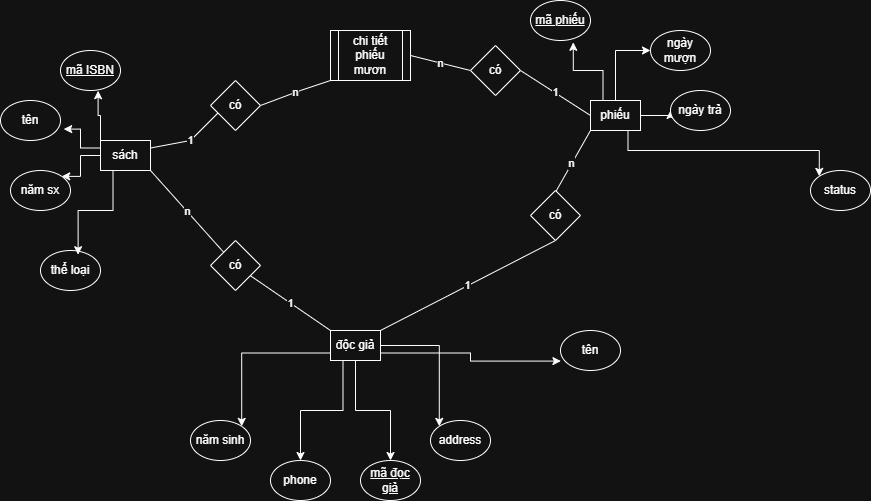

The diagram above was exported from draw.io. Its source (the exported page's mxGraphModel, read from the mxfile embedded in the PNG):
<mxGraphModel dx="1042" dy="562" grid="1" gridSize="10" guides="1" tooltips="1" connect="1" arrows="1" fold="1" page="1" pageScale="1" pageWidth="850" pageHeight="1100" math="0" shadow="0">
  <root>
    <mxCell id="0" />
    <mxCell id="1" parent="0" />
    <mxCell id="3Af0doC60ljI6D_sQCzl-18" edge="1" parent="1" source="3Af0doC60ljI6D_sQCzl-1" style="edgeStyle=orthogonalEdgeStyle;rounded=0;orthogonalLoop=1;jettySize=auto;html=1;exitX=0;exitY=0.75;exitDx=0;exitDy=0;entryX=1;entryY=0;entryDx=0;entryDy=0;" target="3Af0doC60ljI6D_sQCzl-14">
      <mxGeometry relative="1" as="geometry" />
    </mxCell>
    <mxCell id="3Af0doC60ljI6D_sQCzl-19" edge="1" parent="1" source="3Af0doC60ljI6D_sQCzl-1" style="edgeStyle=orthogonalEdgeStyle;rounded=0;orthogonalLoop=1;jettySize=auto;html=1;exitX=0.25;exitY=1;exitDx=0;exitDy=0;entryX=0.5;entryY=0;entryDx=0;entryDy=0;" target="3Af0doC60ljI6D_sQCzl-15">
      <mxGeometry relative="1" as="geometry" />
    </mxCell>
    <mxCell id="3Af0doC60ljI6D_sQCzl-20" edge="1" parent="1" source="3Af0doC60ljI6D_sQCzl-1" style="edgeStyle=orthogonalEdgeStyle;rounded=0;orthogonalLoop=1;jettySize=auto;html=1;exitX=0.5;exitY=1;exitDx=0;exitDy=0;" target="3Af0doC60ljI6D_sQCzl-12">
      <mxGeometry relative="1" as="geometry" />
    </mxCell>
    <mxCell id="3Af0doC60ljI6D_sQCzl-22" edge="1" parent="1" source="3Af0doC60ljI6D_sQCzl-1" style="edgeStyle=orthogonalEdgeStyle;rounded=0;orthogonalLoop=1;jettySize=auto;html=1;exitX=1;exitY=0.5;exitDx=0;exitDy=0;entryX=0;entryY=0;entryDx=0;entryDy=0;" target="3Af0doC60ljI6D_sQCzl-16">
      <mxGeometry relative="1" as="geometry" />
    </mxCell>
    <mxCell id="3Af0doC60ljI6D_sQCzl-1" parent="1" style="rounded=0;whiteSpace=wrap;html=1;" value="độc giả" vertex="1">
      <mxGeometry height="30" width="50" x="400" y="560" as="geometry" />
    </mxCell>
    <mxCell id="3Af0doC60ljI6D_sQCzl-10" edge="1" parent="1" source="3Af0doC60ljI6D_sQCzl-2" style="edgeStyle=orthogonalEdgeStyle;rounded=0;orthogonalLoop=1;jettySize=auto;html=1;exitX=0;exitY=0.5;exitDx=0;exitDy=0;entryX=1;entryY=0;entryDx=0;entryDy=0;" target="3Af0doC60ljI6D_sQCzl-6">
      <mxGeometry relative="1" as="geometry" />
    </mxCell>
    <mxCell id="3Af0doC60ljI6D_sQCzl-2" parent="1" style="rounded=0;whiteSpace=wrap;html=1;" value="sách" vertex="1">
      <mxGeometry height="30" width="50" x="170" y="370" as="geometry" />
    </mxCell>
    <mxCell id="3Af0doC60ljI6D_sQCzl-26" edge="1" parent="1" source="3Af0doC60ljI6D_sQCzl-3" style="edgeStyle=orthogonalEdgeStyle;rounded=0;orthogonalLoop=1;jettySize=auto;html=1;exitX=0.5;exitY=0;exitDx=0;exitDy=0;entryX=0;entryY=0.5;entryDx=0;entryDy=0;" target="3Af0doC60ljI6D_sQCzl-25">
      <mxGeometry relative="1" as="geometry" />
    </mxCell>
    <mxCell id="3Af0doC60ljI6D_sQCzl-29" edge="1" parent="1" source="3Af0doC60ljI6D_sQCzl-3" style="edgeStyle=orthogonalEdgeStyle;rounded=0;orthogonalLoop=1;jettySize=auto;html=1;exitX=1;exitY=0.5;exitDx=0;exitDy=0;entryX=0;entryY=0.5;entryDx=0;entryDy=0;" target="3Af0doC60ljI6D_sQCzl-27">
      <mxGeometry relative="1" as="geometry" />
    </mxCell>
    <mxCell id="3Af0doC60ljI6D_sQCzl-30" edge="1" parent="1" source="3Af0doC60ljI6D_sQCzl-3" style="edgeStyle=orthogonalEdgeStyle;rounded=0;orthogonalLoop=1;jettySize=auto;html=1;exitX=0.75;exitY=1;exitDx=0;exitDy=0;entryX=0;entryY=0;entryDx=0;entryDy=0;" target="3Af0doC60ljI6D_sQCzl-28">
      <mxGeometry relative="1" as="geometry" />
    </mxCell>
    <mxCell id="3Af0doC60ljI6D_sQCzl-3" parent="1" style="rounded=0;whiteSpace=wrap;html=1;" value="phiếu" vertex="1">
      <mxGeometry height="30" width="50" x="660" y="330" as="geometry" />
    </mxCell>
    <mxCell id="3Af0doC60ljI6D_sQCzl-4" parent="1" style="ellipse;whiteSpace=wrap;html=1;" value="&lt;u&gt;mã ISBN&lt;/u&gt;" vertex="1">
      <mxGeometry height="40" width="60" x="130" y="280" as="geometry" />
    </mxCell>
    <mxCell id="3Af0doC60ljI6D_sQCzl-5" parent="1" style="ellipse;whiteSpace=wrap;html=1;" value="tên" vertex="1">
      <mxGeometry height="40" width="60" x="70" y="330" as="geometry" />
    </mxCell>
    <mxCell id="3Af0doC60ljI6D_sQCzl-6" parent="1" style="ellipse;whiteSpace=wrap;html=1;" value="năm sx" vertex="1">
      <mxGeometry height="40" width="60" x="80" y="400" as="geometry" />
    </mxCell>
    <mxCell id="3Af0doC60ljI6D_sQCzl-7" parent="1" style="ellipse;whiteSpace=wrap;html=1;" value="thể loại" vertex="1">
      <mxGeometry height="40" width="60" x="110" y="480" as="geometry" />
    </mxCell>
    <mxCell id="3Af0doC60ljI6D_sQCzl-8" edge="1" parent="1" source="3Af0doC60ljI6D_sQCzl-2" style="edgeStyle=orthogonalEdgeStyle;rounded=0;orthogonalLoop=1;jettySize=auto;html=1;exitX=0;exitY=0;exitDx=0;exitDy=0;entryX=0.627;entryY=1.005;entryDx=0;entryDy=0;entryPerimeter=0;" target="3Af0doC60ljI6D_sQCzl-4">
      <mxGeometry relative="1" as="geometry" />
    </mxCell>
    <mxCell id="3Af0doC60ljI6D_sQCzl-9" edge="1" parent="1" source="3Af0doC60ljI6D_sQCzl-2" style="edgeStyle=orthogonalEdgeStyle;rounded=0;orthogonalLoop=1;jettySize=auto;html=1;exitX=0;exitY=0.25;exitDx=0;exitDy=0;entryX=1.053;entryY=0.715;entryDx=0;entryDy=0;entryPerimeter=0;" target="3Af0doC60ljI6D_sQCzl-5">
      <mxGeometry relative="1" as="geometry" />
    </mxCell>
    <mxCell id="3Af0doC60ljI6D_sQCzl-11" edge="1" parent="1" source="3Af0doC60ljI6D_sQCzl-2" style="edgeStyle=orthogonalEdgeStyle;rounded=0;orthogonalLoop=1;jettySize=auto;html=1;exitX=0.25;exitY=1;exitDx=0;exitDy=0;entryX=0.627;entryY=0.105;entryDx=0;entryDy=0;entryPerimeter=0;" target="3Af0doC60ljI6D_sQCzl-7">
      <mxGeometry relative="1" as="geometry" />
    </mxCell>
    <mxCell id="3Af0doC60ljI6D_sQCzl-12" parent="1" style="ellipse;whiteSpace=wrap;html=1;" value="&lt;u&gt;mã đọc giả&lt;/u&gt;" vertex="1">
      <mxGeometry height="40" width="60" x="430" y="690" as="geometry" />
    </mxCell>
    <mxCell id="3Af0doC60ljI6D_sQCzl-13" parent="1" style="ellipse;whiteSpace=wrap;html=1;" value="tên" vertex="1">
      <mxGeometry height="40" width="60" x="630" y="560" as="geometry" />
    </mxCell>
    <mxCell id="3Af0doC60ljI6D_sQCzl-14" parent="1" style="ellipse;whiteSpace=wrap;html=1;" value="năm sinh" vertex="1">
      <mxGeometry height="40" width="60" x="260" y="650" as="geometry" />
    </mxCell>
    <mxCell id="3Af0doC60ljI6D_sQCzl-15" parent="1" style="ellipse;whiteSpace=wrap;html=1;" value="phone" vertex="1">
      <mxGeometry height="40" width="60" x="340" y="690" as="geometry" />
    </mxCell>
    <mxCell id="3Af0doC60ljI6D_sQCzl-16" parent="1" style="ellipse;whiteSpace=wrap;html=1;" value="address" vertex="1">
      <mxGeometry height="40" width="60" x="500" y="650" as="geometry" />
    </mxCell>
    <mxCell id="3Af0doC60ljI6D_sQCzl-21" edge="1" parent="1" source="3Af0doC60ljI6D_sQCzl-1" style="edgeStyle=orthogonalEdgeStyle;rounded=0;orthogonalLoop=1;jettySize=auto;html=1;exitX=1;exitY=0.75;exitDx=0;exitDy=0;entryX=0.007;entryY=0.765;entryDx=0;entryDy=0;entryPerimeter=0;" target="3Af0doC60ljI6D_sQCzl-13">
      <mxGeometry relative="1" as="geometry" />
    </mxCell>
    <mxCell id="3Af0doC60ljI6D_sQCzl-23" parent="1" style="ellipse;whiteSpace=wrap;html=1;" value="&lt;u&gt;mã phiếu&lt;/u&gt;" vertex="1">
      <mxGeometry height="40" width="60" x="600" y="230" as="geometry" />
    </mxCell>
    <mxCell id="3Af0doC60ljI6D_sQCzl-24" edge="1" parent="1" source="3Af0doC60ljI6D_sQCzl-3" style="edgeStyle=orthogonalEdgeStyle;rounded=0;orthogonalLoop=1;jettySize=auto;html=1;exitX=0.25;exitY=0;exitDx=0;exitDy=0;entryX=0.713;entryY=1.045;entryDx=0;entryDy=0;entryPerimeter=0;" target="3Af0doC60ljI6D_sQCzl-23">
      <mxGeometry relative="1" as="geometry" />
    </mxCell>
    <mxCell id="3Af0doC60ljI6D_sQCzl-25" parent="1" style="ellipse;whiteSpace=wrap;html=1;" value="ngày mượn" vertex="1">
      <mxGeometry height="40" width="60" x="720" y="260" as="geometry" />
    </mxCell>
    <mxCell id="3Af0doC60ljI6D_sQCzl-27" parent="1" style="ellipse;whiteSpace=wrap;html=1;" value="ngày trả" vertex="1">
      <mxGeometry height="40" width="60" x="740" y="320" as="geometry" />
    </mxCell>
    <mxCell id="3Af0doC60ljI6D_sQCzl-28" parent="1" style="ellipse;whiteSpace=wrap;html=1;" value="status" vertex="1">
      <mxGeometry height="40" width="60" x="880" y="400" as="geometry" />
    </mxCell>
    <mxCell id="3Af0doC60ljI6D_sQCzl-31" parent="1" style="rhombus;whiteSpace=wrap;html=1;" value="có" vertex="1">
      <mxGeometry height="50" width="50" x="280" y="470" as="geometry" />
    </mxCell>
    <mxCell id="3Af0doC60ljI6D_sQCzl-34" edge="1" parent="1" source="3Af0doC60ljI6D_sQCzl-31" style="endArrow=none;html=1;rounded=0;entryX=0;entryY=0;entryDx=0;entryDy=0;" target="3Af0doC60ljI6D_sQCzl-1" value="1">
      <mxGeometry height="50" relative="1" width="50" as="geometry">
        <mxPoint x="410" y="540" as="sourcePoint" />
        <mxPoint x="460" y="490" as="targetPoint" />
      </mxGeometry>
    </mxCell>
    <mxCell id="3Af0doC60ljI6D_sQCzl-35" edge="1" parent="1" source="3Af0doC60ljI6D_sQCzl-31" style="endArrow=none;html=1;rounded=0;entryX=1;entryY=1;entryDx=0;entryDy=0;" target="3Af0doC60ljI6D_sQCzl-2" value="n">
      <mxGeometry height="50" relative="1" width="50" as="geometry">
        <mxPoint x="420" y="550" as="sourcePoint" />
        <mxPoint x="470" y="500" as="targetPoint" />
      </mxGeometry>
    </mxCell>
    <mxCell id="3Af0doC60ljI6D_sQCzl-36" edge="1" parent="1" source="3Af0doC60ljI6D_sQCzl-45" style="endArrow=none;html=1;rounded=0;entryX=0;entryY=1;entryDx=0;entryDy=0;exitX=1;exitY=0.5;exitDx=0;exitDy=0;" target="3Af0doC60ljI6D_sQCzl-42" value="n">
      <mxGeometry height="50" relative="1" width="50" as="geometry">
        <Array as="points">
          <mxPoint x="370" y="320" />
        </Array>
        <mxPoint x="400" y="530" as="sourcePoint" />
        <mxPoint x="450" y="480" as="targetPoint" />
      </mxGeometry>
    </mxCell>
    <mxCell id="3Af0doC60ljI6D_sQCzl-37" edge="1" parent="1" style="endArrow=none;html=1;rounded=0;entryX=1;entryY=0.25;entryDx=0;entryDy=0;" target="3Af0doC60ljI6D_sQCzl-2" value="1">
      <mxGeometry height="50" relative="1" width="50" as="geometry">
        <Array as="points">
          <mxPoint x="260" y="370" />
        </Array>
        <mxPoint x="290" y="340" as="sourcePoint" />
        <mxPoint x="450" y="480" as="targetPoint" />
      </mxGeometry>
    </mxCell>
    <mxCell id="3Af0doC60ljI6D_sQCzl-38" edge="1" parent="1" source="3Af0doC60ljI6D_sQCzl-42" style="endArrow=none;html=1;rounded=0;entryX=0;entryY=0.5;entryDx=0;entryDy=0;exitX=1;exitY=0.5;exitDx=0;exitDy=0;" target="3Af0doC60ljI6D_sQCzl-44" value="n">
      <mxGeometry height="50" relative="1" width="50" as="geometry">
        <mxPoint x="400" y="530" as="sourcePoint" />
        <mxPoint x="450" y="480" as="targetPoint" />
      </mxGeometry>
    </mxCell>
    <mxCell id="3Af0doC60ljI6D_sQCzl-39" edge="1" parent="1" source="3Af0doC60ljI6D_sQCzl-41" style="endArrow=none;html=1;rounded=0;entryX=0;entryY=1;entryDx=0;entryDy=0;exitX=0.44;exitY=0.14;exitDx=0;exitDy=0;exitPerimeter=0;" target="3Af0doC60ljI6D_sQCzl-3" value="n">
      <mxGeometry height="50" relative="1" width="50" as="geometry">
        <mxPoint x="540" y="500" as="sourcePoint" />
        <mxPoint x="590" y="450" as="targetPoint" />
      </mxGeometry>
    </mxCell>
    <mxCell id="3Af0doC60ljI6D_sQCzl-40" edge="1" parent="1" source="3Af0doC60ljI6D_sQCzl-1" style="endArrow=none;html=1;rounded=0;entryX=0.5;entryY=1;entryDx=0;entryDy=0;exitX=1;exitY=0;exitDx=0;exitDy=0;" target="3Af0doC60ljI6D_sQCzl-41" value="1">
      <mxGeometry height="50" relative="1" width="50" as="geometry">
        <mxPoint x="400" y="530" as="sourcePoint" />
        <mxPoint x="450" y="480" as="targetPoint" />
      </mxGeometry>
    </mxCell>
    <mxCell id="3Af0doC60ljI6D_sQCzl-41" parent="1" style="rhombus;whiteSpace=wrap;html=1;" value="có" vertex="1">
      <mxGeometry height="50" width="50" x="600" y="420" as="geometry" />
    </mxCell>
    <mxCell id="3Af0doC60ljI6D_sQCzl-42" parent="1" style="shape=process;whiteSpace=wrap;html=1;backgroundOutline=1;" value="chi tiết phiếu mươn" vertex="1">
      <mxGeometry height="50" width="80" x="400" y="260" as="geometry" />
    </mxCell>
    <mxCell id="3Af0doC60ljI6D_sQCzl-43" edge="1" parent="1" source="3Af0doC60ljI6D_sQCzl-3" style="endArrow=none;html=1;rounded=0;entryX=1;entryY=0.5;entryDx=0;entryDy=0;exitX=0;exitY=0.5;exitDx=0;exitDy=0;" target="3Af0doC60ljI6D_sQCzl-44" value="1">
      <mxGeometry height="50" relative="1" width="50" as="geometry">
        <mxPoint x="330" y="515" as="sourcePoint" />
        <mxPoint x="410" y="570" as="targetPoint" />
      </mxGeometry>
    </mxCell>
    <mxCell id="3Af0doC60ljI6D_sQCzl-44" parent="1" style="rhombus;whiteSpace=wrap;html=1;" value="có" vertex="1">
      <mxGeometry height="50" width="50" x="540" y="275" as="geometry" />
    </mxCell>
    <mxCell id="3Af0doC60ljI6D_sQCzl-45" parent="1" style="rhombus;whiteSpace=wrap;html=1;" value="có" vertex="1">
      <mxGeometry height="50" width="50" x="280" y="310" as="geometry" />
    </mxCell>
  </root>
</mxGraphModel>